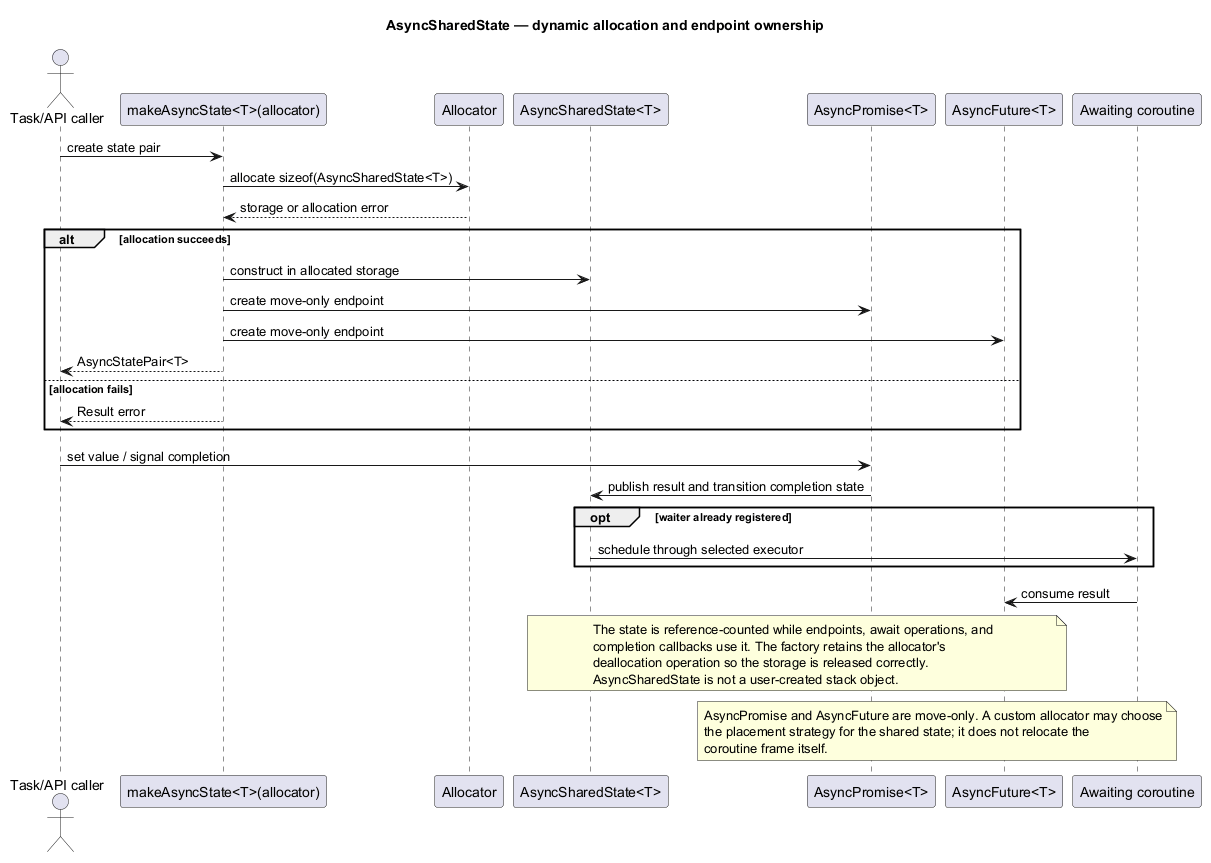

The diagram above was rendered by PlantUML. Its source (embedded in the PNG):
@startuml
title AsyncSharedState — dynamic allocation and endpoint ownership

actor "Task/API caller" as Caller
participant "makeAsyncState<T>(allocator)" as Factory
participant "Allocator" as Allocator
participant "AsyncSharedState<T>" as State
participant "AsyncPromise<T>" as Promise
participant "AsyncFuture<T>" as Future
participant "Awaiting coroutine" as Awaiter

Caller -> Factory : create state pair
Factory -> Allocator : allocate sizeof(AsyncSharedState<T>)
Allocator --> Factory : storage or allocation error
alt allocation succeeds
  Factory -> State : construct in allocated storage
  Factory -> Promise : create move-only endpoint
  Factory -> Future : create move-only endpoint
  Factory --> Caller : AsyncStatePair<T>
else allocation fails
  Factory --> Caller : Result error
end

Caller -> Promise : set value / signal completion
Promise -> State : publish result and transition completion state
opt waiter already registered
  State -> Awaiter : schedule through selected executor
end
Awaiter -> Future : consume result

note over State,Future
  The state is reference-counted while endpoints, await operations, and
  completion callbacks use it. The factory retains the allocator's
  deallocation operation so the storage is released correctly.
  AsyncSharedState is not a user-created stack object.
end note

note over Promise,Future
  AsyncPromise and AsyncFuture are move-only. A custom allocator may choose
  the placement strategy for the shared state; it does not relocate the
  coroutine frame itself.
end note
@enduml